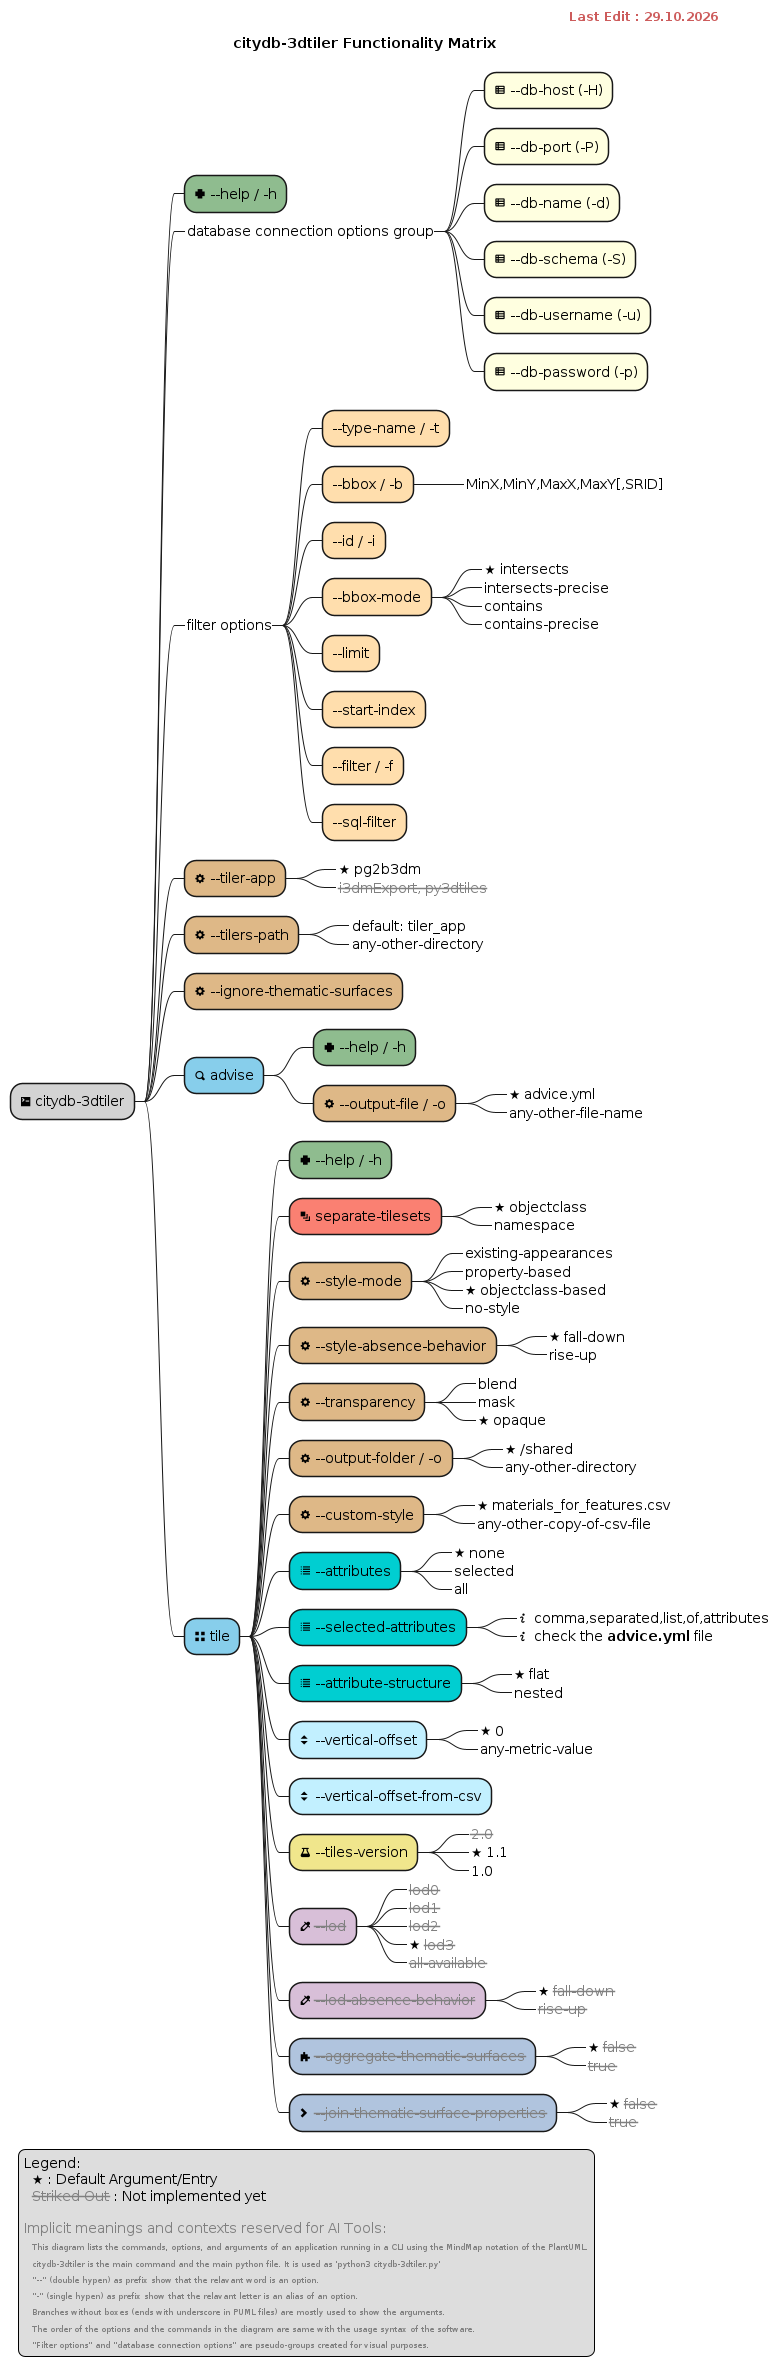

The diagram above was rendered by PlantUML. Its source (embedded in the PNG):
@startmindmap

title citydb-3dtiler Functionality Matrix

right header
<font color=indianred size=12><b>Last Edit : 29.10.2026</b></font>
endheader

'!include docs/includes/puml/card-style.puml

*[#lightgray] <&terminal> citydb-3dtiler

**[#darkseagreen] <&medical-cross> --help / -h

**_ database connection options group
***[#lightyellow] <&spreadsheet> --db-host (-H)
***[#lightyellow] <&spreadsheet> --db-port (-P)
***[#lightyellow] <&spreadsheet> --db-name (-d)
***[#lightyellow] <&spreadsheet> --db-schema (-S)
***[#lightyellow] <&spreadsheet> --db-username (-u)
***[#lightyellow] <&spreadsheet> --db-password (-p)

**_ filter options
***[#navajowhite] --type-name / -t
***[#navajowhite] --bbox / -b
****_ MinX,MinY,MaxX,MaxY[,SRID]
***[#navajowhite] --id / -i
***[#navajowhite] --bbox-mode
****_ <&star> intersects
****_ intersects-precise
****_ contains
****_ contains-precise
***[#navajowhite] --limit
***[#navajowhite] --start-index
***[#navajowhite] --filter / -f
***[#navajowhite] --sql-filter

**[#burlywood] <&cog> --tiler-app
***_ <&star> pg2b3dm
***_ <font color=gray><s>i3dmExport, py3dtiles</s></font>

**[#burlywood] <&cog> --tilers-path
***_ default: tiler_app
***_ any-other-directory

**[#burlywood] <&cog> --ignore-thematic-surfaces

**[#skyblue] <&magnifying-glass> advise
***[#darkseagreen] <&medical-cross> --help / -h
***[#burlywood] <&cog> --output-file / -o
****_ <&star> advice.yml
****_ any-other-file-name

**[#skyblue] <&grid-two-up> tile
***[#darkseagreen] <&medical-cross> --help / -h

***[#salmon] <&layers> separate-tilesets
****_ <&star> objectclass
****_ namespace

***[#burlywood] <&cog> --style-mode
****_ existing-appearances
****_ property-based
****_ <&star> objectclass-based
****_ no-style

***[#burlywood] <&cog> --style-absence-behavior
****_ <&star> fall-down
****_ rise-up

***[#burlywood] <&cog> --transparency
****_ blend
****_ mask
****_ <&star> opaque

***[#burlywood] <&cog> --output-folder / -o
****_ <&star> /shared
****_ any-other-directory

***[#burlywood] <&cog> --custom-style
****_ <&star> materials_for_features.csv
****_ any-other-copy-of-csv-file

***[#darkturquoise] <&list> --attributes
****_ <&star> none
****_ selected
****_ all

***[#darkturquoise] <&list> --selected-attributes
****_ <&info> comma,separated,list,of,attributes
****_ <&info> check the <b>advice.yml</b> file

***[#darkturquoise] <&list> --attribute-structure
****_ <&star> flat
****_ nested

***[#application] <&elevator> --vertical-offset
****_ <&star> 0
****_ any-metric-value

***[#application] <&elevator> --vertical-offset-from-csv

***[#khaki] <&beaker> --tiles-version
****_ <font color=gray><s>2.0</s></font>
****_ <&star> 1.1
****_ 1.0

***[#thistle] <&eyedropper> <font color=gray><s>--lod</s></font>
****_ <font color=gray><s>lod0</s></font>
****_ <font color=gray><s>lod1</s></font>
****_ <font color=gray><s>lod2</s></font>
****_ <&star> <font color=gray><s>lod3</s></font>
****_ <font color=gray><s>all-available</s></font>

***[#thistle] <&eyedropper> <font color=gray><s>--lod-absence-behavior</s></font>
****_ <&star> <font color=gray><s>fall-down</s></font>
****_ <font color=gray><s>rise-up</s></font>

***[#lightsteelblue] <&puzzle-piece> <font color=gray><s>--aggregate-thematic-surfaces</s></font>
****_ <&star> <font color=gray><s>false</s></font>
****_ <font color=gray><s>true</s></font>

***[#lightsteelblue] <&chevron-right> <font color=gray><s>--join-thematic-surface-properties</s></font>
****_ <&star> <font color=gray><s>false</s></font>
****_ <font color=gray><s>true</s></font>


legend left
Legend:
  <&star> : Default Argument/Entry
  <font color=gray><s>Striked Out</s></font> : Not implemented yet

<font color=gray>Implicit meanings and contexts reserved for AI Tools:</font>
  <font size=8 color=gray>This diagram lists the commands, options, and arguments of an application running in a CLI using the MindMap notation of the PlantUML.</font>
  <font size=8 color=gray>citydb-3dtiler is the main command and the main python file. It is used as 'python3 citydb-3dtiler.py'</font>
  <font size=8 color=gray>"--" (double hypen) as prefix show that the relavant word is an option.</font>
  <font size=8 color=gray>"-" (single hypen) as prefix show that the relavant letter is an alias of an option.</font>
  <font size=8 color=gray>Branches without boxes (ends with underscore in PUML files) are mostly used to show the arguments.</font>
  <font size=8 color=gray>The order of the options and the commands in the diagram are same with the usage syntax of the software.</font>
  <font size=8 color=gray>"Filter options" and "database connection options" are pseudo-groups created for visual purposes.</font>
endlegend

@endmindmap